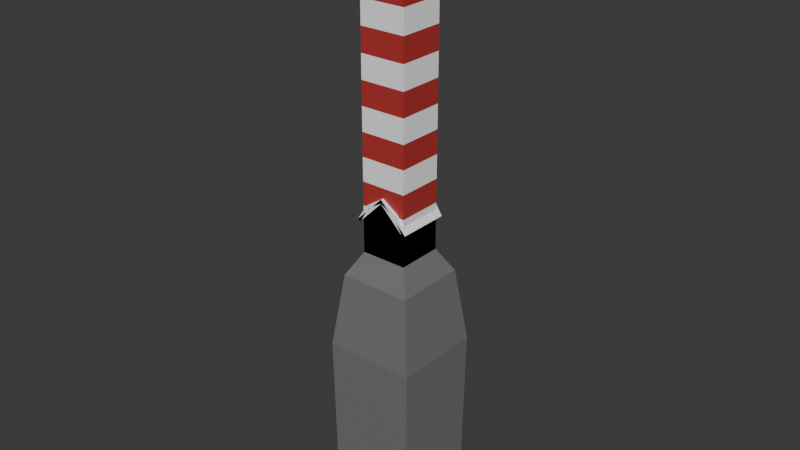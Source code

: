 # Source: house.blend  (saved by Blender 4.1.24; exported with 4.5.12 LTS)
import bpy
from mathutils import Matrix  # noqa: F401  (used for matrix-valued properties, if any)

bpy.ops.wm.read_factory_settings(use_empty=True)
scene = bpy.context.scene
scene.name = 'Scene'

# ---- collections
col_collection = bpy.data.collections.new('Collection'); scene.collection.children.link(col_collection)

# ---- materials (node trees are filled in below, after node groups)
mat_building = bpy.data.materials.new('building')
mat_building.alpha_threshold = 0.0
mat_building.use_transparent_shadow = False
mat_building.roughness = 0.5
mat_building.line_color = (0.0, 0.0, 0.0, 1.0)
mat_roof = bpy.data.materials.new('roof')
mat_roof.use_transparent_shadow = False
mat_rocks = bpy.data.materials.new('rocks')
mat_rocks.use_transparent_shadow = False
mat_lamp = bpy.data.materials.new('lamp')
mat_lamp.use_transparent_shadow = False
mat_filament = bpy.data.materials.new('filament')
mat_filament.use_transparent_shadow = False
mat_hole = bpy.data.materials.new('hole')
mat_hole.use_transparent_shadow = False

# ---- material node trees
mat_building.use_nodes = True; mat_building.node_tree.nodes.clear()
_N = mat_building.node_tree.nodes; _L = mat_building.node_tree.links
n0 = _N.new('ShaderNodeOutputMaterial'); n0.name = 'Material Output'; n0.location = (300, 300)
n1 = _N.new('ShaderNodeBsdfPrincipled'); n1.name = 'Principled BSDF'; n1.location = (10, 300)
n1.inputs[0].default_value = (0.4557, 0.0378, 0.03654, 1.0)
n1.inputs[3].default_value = 1.45
_L.new(n1.outputs[0], n0.inputs[0])
n0.is_active_output = True
mat_roof.use_nodes = True; mat_roof.node_tree.nodes.clear()
_N = mat_roof.node_tree.nodes; _L = mat_roof.node_tree.links
n0 = _N.new('ShaderNodeBsdfPrincipled'); n0.name = 'Principled BSDF'; n0.location = (10, 300)
n0.inputs[0].default_value = (1.0, 1.0, 1.0, 1.0)
n1 = _N.new('ShaderNodeOutputMaterial'); n1.name = 'Material Output'; n1.location = (300, 300)
_L.new(n0.outputs[0], n1.inputs[0])
n1.is_active_output = True
mat_rocks.use_nodes = True; mat_rocks.node_tree.nodes.clear()
_N = mat_rocks.node_tree.nodes; _L = mat_rocks.node_tree.links
n0 = _N.new('ShaderNodeBsdfPrincipled'); n0.name = 'Principled BSDF'; n0.location = (10, 300)
n0.inputs[0].default_value = (0.1801, 0.1801, 0.1801, 1.0)
n1 = _N.new('ShaderNodeOutputMaterial'); n1.name = 'Material Output'; n1.location = (300, 300)
_L.new(n0.outputs[0], n1.inputs[0])
n1.is_active_output = True
mat_lamp.use_nodes = True; mat_lamp.node_tree.nodes.clear()
_N = mat_lamp.node_tree.nodes; _L = mat_lamp.node_tree.links
n0 = _N.new('ShaderNodeBsdfPrincipled'); n0.name = 'Principled BSDF'; n0.location = (10, 300)
n0.inputs[0].default_value = (0.8002, 0.7153, 0.0, 1.0)
n1 = _N.new('ShaderNodeOutputMaterial'); n1.name = 'Material Output'; n1.location = (300, 300)
_L.new(n0.outputs[0], n1.inputs[0])
n1.is_active_output = True
mat_filament.use_nodes = True; mat_filament.node_tree.nodes.clear()
_N = mat_filament.node_tree.nodes; _L = mat_filament.node_tree.links
n0 = _N.new('ShaderNodeBsdfPrincipled'); n0.name = 'Principled BSDF'; n0.location = (10, 300)
n1 = _N.new('ShaderNodeOutputMaterial'); n1.name = 'Material Output'; n1.location = (300, 300)
_L.new(n0.outputs[0], n1.inputs[0])
n1.is_active_output = True
mat_hole.use_nodes = True; mat_hole.node_tree.nodes.clear()
_N = mat_hole.node_tree.nodes; _L = mat_hole.node_tree.links
n0 = _N.new('ShaderNodeBsdfPrincipled'); n0.name = 'Principled BSDF'; n0.location = (10, 300)
n0.inputs[0].default_value = (0.0, 0.0, 0.0, 1.0)
n1 = _N.new('ShaderNodeOutputMaterial'); n1.name = 'Material Output'; n1.location = (300, 300)
_L.new(n0.outputs[0], n1.inputs[0])
n1.is_active_output = True

# ---- world
world_world = bpy.data.worlds.new('World'); scene.world = world_world
world_world.use_nodes = True; world_world.node_tree.nodes.clear()
_N = world_world.node_tree.nodes; _L = world_world.node_tree.links
n0 = _N.new('ShaderNodeOutputWorld'); n0.name = 'World Output'; n0.location = (300, 300)
n1 = _N.new('ShaderNodeBackground'); n1.name = 'Background'; n1.location = (10, 300)
n1.inputs[0].default_value = (0.05088, 0.05088, 0.05088, 1.0)
_L.new(n1.outputs[0], n0.inputs[0])
n0.is_active_output = True
world_world.color = (0.05088, 0.05088, 0.05088)
world_world.use_sun_shadow = False
world_world.sun_shadow_jitter_overblur = 0.0

# ---- meshes
me_cube = bpy.data.meshes.new('Cube')
me_cube.from_pydata([(-4.0, -4.0, 9.537e-07), (-4.0, 4.0, 9.537e-07), (4.0, -4.0, 9.537e-07), (4.0, 4.0, 9.537e-07), (4.0, -4.0, 5.874), (4.0, 4.0, 5.874), (-4.0, -4.0, 5.874), (0.0, -4.0, 9.874), (-4.0, 4.0, 5.874), (0.0, 4.0, 9.874), (0.0, 4.0, 9.537e-07), (0.0, -4.0, 9.537e-07), (4.0, 0.0, 9.537e-07), (0.0, 4.0, 5.874), (4.0, 0.0, 5.874), (0.0, -1.192e-08, 10.6), (0.0, 4.0, 10.6), (0.0, 4.513, 9.874), (0.0, -4.0, 5.874), (4.0, 4.513, 5.874), (0.0, 4.513, 10.6), (0.0, -4.0, 10.6), (0.0, -4.513, 9.874), (4.0, -4.513, 5.874), (0.0, -4.513, 10.6), (-4.0, 0.0, 9.537e-07), (-4.0, 0.0, 5.874), (4.0, 4.0, -4.0), (4.0, 0.0, -4.0), (0.0, -1.192e-08, -4.0), (0.0, 4.0, -4.0), (0.0, -4.0, -4.0), (4.0, -4.0, -4.0), (-4.0, 4.513, 5.874), (4.362, 0.0, 5.511), (4.362, 4.0, 5.511), (4.362, 4.513, 5.511), (4.362, -4.513, 5.511), (4.362, -4.0, 5.511), (4.724, 4.513, 5.874), (4.724, -4.0, 5.874), (4.724, -4.513, 5.874), (4.724, 4.0, 5.874), (4.724, 0.0, 5.874), (-4.0, -4.513, 5.874), (-4.0, 4.0, -4.0), (-4.0, 0.0, -4.0), (-4.0, -4.0, -4.0), (-4.362, 0.0, 5.511), (-4.362, 4.0, 5.511), (-4.362, 4.513, 5.511), (-4.362, -4.513, 5.511), (-4.362, -4.0, 5.511), (-4.724, 4.513, 5.874), (-4.724, -4.0, 5.874), (-4.724, -4.513, 5.874), (-4.724, 4.0, 5.874), (-4.724, 0.0, 5.874)], [], [(12, 14, 4, 2), (2, 4, 18, 11), (0, 11, 18, 6), (8, 49, 50, 33), (3, 10, 13, 5), (2, 11, 31, 32), (1, 8, 13, 10), (18, 7, 6), (10, 3, 27, 30), (10, 30, 45, 1), (4, 23, 22, 7), (12, 3, 5, 14), (48, 52, 54, 57), (13, 9, 5), (18, 4, 7), (29, 31, 47, 46), (16, 20, 53, 56), (5, 9, 17, 19), (42, 16, 15, 43), (40, 43, 15, 21), (25, 0, 6, 26), (8, 33, 17, 9), (5, 19, 36, 35), (25, 26, 8, 1), (0, 47, 31, 11), (55, 51, 44), (56, 57, 15, 16), (39, 19, 17, 20), (16, 42, 39, 20), (41, 23, 37), (54, 21, 15, 57), (6, 7, 22, 44), (13, 8, 9), (41, 24, 22, 23), (21, 24, 41, 40), (55, 44, 22, 24), (53, 20, 17, 33), (21, 54, 55, 24), (25, 46, 47, 0), (29, 30, 27, 28), (29, 28, 32, 31), (29, 46, 45, 30), (1, 45, 46, 25), (3, 12, 28, 27), (48, 57, 56, 49), (12, 2, 32, 28), (34, 43, 40, 38), (34, 35, 42, 43), (36, 39, 42, 35), (37, 38, 40, 41), (23, 4, 38, 37), (14, 5, 35, 34), (4, 14, 34, 38), (19, 39, 36), (50, 49, 56, 53), (51, 55, 54, 52), (44, 51, 52, 6), (26, 48, 49, 8), (6, 52, 48, 26), (33, 50, 53)])
me_cube.polygons.foreach_set('material_index', [0, 0, 0, 1, 0, 0, 0, 0, 0, 0, 1, 0, 1, 0, 0, 0, 1, 1, 1, 1, 0, 1, 1, 0, 0, 1, 1, 1, 1, 1, 1, 1, 0, 1, 1, 1, 1, 1, 0, 0, 0, 0, 0, 0, 1, 0, 1, 1, 1, 1, 1, 1, 1, 1, 1, 1, 1, 1, 1, 1])
_uv = me_cube.uv_layers.new(name='UVMap')
_uv.uv.foreach_set('vector', [0.375, 0.625, 0.5, 0.625, 0.5, 0.75, 0.375, 0.75, 0.375, 0.75, 0.5, 0.75, 0.5, 0.875, 0.375, 0.875, 0.375, 0.75, 0.375, 0.875, 0.5, 0.875, 0.5, 0.75, 0.5, 0.75, 0.5, 0.75, 0.5, 0.75, 0.5, 0.75, 0.375, 0.75, 0.375, 0.875, 0.5, 0.875, 0.5, 0.75, 0.375, 0.75, 0.375, 0.875, 0.375, 0.875, 0.375, 0.75, 0.375, 0.75, 0.5, 0.75, 0.5, 0.875, 0.375, 0.875, 0.5, 0.875, 0.625, 0.875, 0.5, 0.75, 0.375, 0.875, 0.375, 0.75, 0.375, 0.75, 0.375, 0.875, 0.375, 0.875, 0.375, 0.875, 0.375, 0.75, 0.375, 0.75, 0.5, 0.75, 0.5, 0.75, 0.625, 0.875, 0.625, 0.875, 0.375, 0.625, 0.375, 0.75, 0.5, 0.75, 0.5, 0.625, 0.5, 0.625, 0.5, 0.75, 0.5089, 0.7589, 0.5178, 0.625, 0.5, 0.875, 0.625, 0.875, 0.5, 0.75, 0.5, 0.875, 0.5, 0.75, 0.625, 0.875, 0.25, 0.625, 0.25, 0.75, 0.375, 0.75, 0.375, 0.625, 0.625, 0.875, 0.625, 0.875, 0.5089, 0.7589, 0.5089, 0.7589, 0.5, 0.75, 0.625, 0.875, 0.625, 0.875, 0.5, 0.75, 0.5089, 0.7589, 0.625, 0.875, 0.75, 0.625, 0.5178, 0.625, 0.5089, 0.7589, 0.5178, 0.625, 0.75, 0.625, 0.625, 0.875, 0.375, 0.625, 0.375, 0.75, 0.5, 0.75, 0.5, 0.625, 0.5, 0.75, 0.5, 0.75, 0.625, 0.875, 0.625, 0.875, 0.5, 0.75, 0.5, 0.75, 0.5, 0.75, 0.5, 0.75, 0.375, 0.625, 0.5, 0.625, 0.5, 0.75, 0.375, 0.75, 0.375, 0.75, 0.375, 0.75, 0.375, 0.875, 0.375, 0.875, 0.5089, 0.7589, 0.5, 0.75, 0.5, 0.75, 0.5089, 0.7589, 0.5178, 0.625, 0.75, 0.625, 0.625, 0.875, 0.5089, 0.7589, 0.5, 0.75, 0.625, 0.875, 0.625, 0.875, 0.625, 0.875, 0.5089, 0.7589, 0.5089, 0.7589, 0.625, 0.875, 0.5089, 0.7589, 0.5, 0.75, 0.5, 0.75, 0.5089, 0.7589, 0.625, 0.875, 0.75, 0.625, 0.5178, 0.625, 0.5, 0.75, 0.625, 0.875, 0.625, 0.875, 0.5, 0.75, 0.5, 0.875, 0.5, 0.75, 0.625, 0.875, 0.5089, 0.7589, 0.625, 0.875, 0.625, 0.875, 0.5, 0.75, 0.625, 0.875, 0.625, 0.875, 0.5089, 0.7589, 0.5089, 0.7589, 0.5089, 0.7589, 0.5, 0.75, 0.625, 0.875, 0.625, 0.875, 0.5089, 0.7589, 0.625, 0.875, 0.625, 0.875, 0.5, 0.75, 0.625, 0.875, 0.5089, 0.7589, 0.5089, 0.7589, 0.625, 0.875, 0.375, 0.625, 0.375, 0.625, 0.375, 0.75, 0.375, 0.75, 0.25, 0.625, 0.25, 0.75, 0.375, 0.75, 0.375, 0.625, 0.25, 0.625, 0.375, 0.625, 0.375, 0.75, 0.25, 0.75, 0.25, 0.625, 0.375, 0.625, 0.375, 0.75, 0.25, 0.75, 0.375, 0.75, 0.375, 0.75, 0.375, 0.625, 0.375, 0.625, 0.375, 0.75, 0.375, 0.625, 0.375, 0.625, 0.375, 0.75, 0.5, 0.625, 0.5178, 0.625, 0.5089, 0.7589, 0.5, 0.75, 0.375, 0.625, 0.375, 0.75, 0.375, 0.75, 0.375, 0.625, 0.5, 0.625, 0.5178, 0.625, 0.5089, 0.7589, 0.5, 0.75, 0.5, 0.625, 0.5, 0.75, 0.5089, 0.7589, 0.5178, 0.625, 0.5, 0.75, 0.5089, 0.7589, 0.5089, 0.7589, 0.5, 0.75, 0.5, 0.75, 0.5, 0.75, 0.5089, 0.7589, 0.5089, 0.7589, 0.5, 0.75, 0.5, 0.75, 0.5, 0.75, 0.5, 0.75, 0.5, 0.625, 0.5, 0.75, 0.5, 0.75, 0.5, 0.625, 0.5, 0.75, 0.5, 0.625, 0.5, 0.625, 0.5, 0.75, 0.5, 0.75, 0.5089, 0.7589, 0.5, 0.75, 0.5, 0.75, 0.5, 0.75, 0.5089, 0.7589, 0.5089, 0.7589, 0.5, 0.75, 0.5089, 0.7589, 0.5089, 0.7589, 0.5, 0.75, 0.5, 0.75, 0.5, 0.75, 0.5, 0.75, 0.5, 0.75, 0.5, 0.625, 0.5, 0.625, 0.5, 0.75, 0.5, 0.75, 0.5, 0.75, 0.5, 0.75, 0.5, 0.625, 0.5, 0.625, 0.5, 0.75, 0.5, 0.75, 0.5089, 0.7589])
me_cube.materials.append(mat_building)
me_cube.materials.append(mat_roof)
me_cube.use_mirror_vertex_groups = False
me_cube.update()
me_cube_001 = bpy.data.meshes.new('Cube.001')
me_cube_001.from_pydata([(-4.0, -4.0, 9.537e-07), (-4.0, 4.0, 9.537e-07), (4.0, -4.0, 9.537e-07), (4.0, 4.0, 9.537e-07), (0.0, 4.0, 9.537e-07), (0.0, -4.0, 9.537e-07), (4.0, 0.0, 9.537e-07), (-4.0, 0.0, 9.537e-07), (6.258, 6.258, -4.0), (6.258, 0.0, -4.0), (7.522, 7.522, -47.88), (0.0, 6.258, -4.0), (-6.258, 0.0, -4.0), (0.0, -6.258, -4.0), (6.258, -6.258, -4.0), (-6.258, 6.258, -4.0), (-6.258, -6.258, -4.0), (7.898, 7.898, -16.87), (7.898, 0.0, -16.87), (0.0, 7.898, -16.87), (-7.898, 0.0, -16.87), (0.0, -7.898, -16.87), (7.898, -7.898, -16.87), (-7.898, 7.898, -16.87), (-7.898, -7.898, -16.87), (7.522, 0.0, -47.88), (0.0, -2.242e-08, -47.88), (0.0, 7.522, -47.88), (-7.522, 0.0, -47.88), (0.0, -7.522, -47.88), (7.522, -7.522, -47.88), (-7.522, 7.522, -47.88), (-7.522, -7.522, -47.88), (-4.0, 0.0, 45.0), (4.0, 0.0, 45.0), (0.0, -4.0, 45.0), (0.0, 4.0, 45.0), (-4.0, -4.0, 45.0), (4.0, -4.0, 45.0), (4.0, 4.0, 45.0), (-4.0, 4.0, 45.0), (4.0, 0.0, 4.091), (4.0, 0.0, 8.182), (4.0, 0.0, 12.27), (4.0, 0.0, 16.36), (4.0, 0.0, 20.45), (4.0, 0.0, 24.55), (4.0, 0.0, 28.64), (4.0, 0.0, 32.73), (4.0, 0.0, 36.82), (4.0, 0.0, 40.91), (0.0, -4.0, 40.91), (0.0, -4.0, 36.82), (0.0, -4.0, 32.73), (0.0, -4.0, 28.64), (0.0, -4.0, 24.55), (0.0, -4.0, 20.45), (0.0, -4.0, 16.36), (0.0, -4.0, 12.27), (0.0, -4.0, 8.182), (0.0, -4.0, 4.091), (0.0, 4.0, 40.91), (0.0, 4.0, 36.82), (0.0, 4.0, 32.73), (0.0, 4.0, 28.64), (0.0, 4.0, 24.55), (0.0, 4.0, 20.45), (0.0, 4.0, 16.36), (0.0, 4.0, 12.27), (0.0, 4.0, 8.182), (0.0, 4.0, 4.091), (-4.0, 4.0, 4.091), (-4.0, 4.0, 8.182), (-4.0, 4.0, 12.27), (-4.0, 4.0, 16.36), (-4.0, 4.0, 20.45), (-4.0, 4.0, 24.55), (-4.0, 4.0, 28.64), (-4.0, 4.0, 32.73), (-4.0, 4.0, 36.82), (-4.0, 4.0, 40.91), (-4.0, 0.0, 40.91), (-4.0, 0.0, 36.82), (-4.0, 0.0, 32.73), (-4.0, 0.0, 28.64), (-4.0, 0.0, 24.55), (-4.0, 0.0, 20.45), (-4.0, 0.0, 16.36), (-4.0, 0.0, 12.27), (-4.0, 0.0, 8.182), (-4.0, 0.0, 4.091), (-4.0, -4.0, 40.91), (-4.0, -4.0, 36.82), (-4.0, -4.0, 32.73), (-4.0, -4.0, 28.64), (-4.0, -4.0, 24.55), (-4.0, -4.0, 20.45), (-4.0, -4.0, 16.36), (-4.0, -4.0, 12.27), (-4.0, -4.0, 8.182), (-4.0, -4.0, 4.091), (4.0, -4.0, 4.091), (4.0, -4.0, 8.182), (4.0, -4.0, 12.27), (4.0, -4.0, 16.36), (4.0, -4.0, 20.45), (4.0, -4.0, 24.55), (4.0, -4.0, 28.64), (4.0, -4.0, 32.73), (4.0, -4.0, 36.82), (4.0, -4.0, 40.91), (4.0, 4.0, 40.91), (4.0, 4.0, 36.82), (4.0, 4.0, 32.73), (4.0, 4.0, 28.64), (4.0, 4.0, 24.55), (4.0, 4.0, 20.45), (4.0, 4.0, 16.36), (4.0, 4.0, 12.27), (4.0, 4.0, 8.182), (4.0, 4.0, 4.091), (-6.771, 0.0, 45.0), (6.771, 0.0, 45.0), (0.0, -6.771, 45.0), (0.0, 6.771, 45.0), (-4.908, -4.908, 45.0), (4.908, -4.908, 45.0), (4.908, 4.908, 45.0), (-4.908, 4.908, 45.0), (-6.771, 0.0, 46.0), (6.771, 0.0, 46.0), (0.0, -6.771, 46.0), (0.0, 6.771, 46.0), (-4.908, -4.908, 46.0), (4.908, -4.908, 46.0), (4.908, 4.908, 46.0), (-4.908, 4.908, 46.0), (-4.0, 0.0, 51.0), (4.0, 0.0, 51.0), (0.0, -4.0, 51.0), (0.0, 4.0, 51.0), (-4.0, -4.0, 51.0), (4.0, -4.0, 51.0), (4.0, 4.0, 51.0), (-4.0, 4.0, 51.0), (-7.286, 0.0, 51.0), (7.286, 0.0, 51.0), (0.0, -7.286, 51.0), (0.0, 7.286, 51.0), (-5.195, -5.195, 51.0), (5.195, -5.195, 51.0), (5.195, 5.195, 51.0), (-5.195, 5.195, 51.0), (-5.195, -5.195, 52.0), (6.894e-09, -7.286, 52.0), (-5.195, 5.195, 52.0), (6.894e-09, 7.286, 52.0), (5.195, -5.195, 52.0), (7.286, -9.192e-09, 52.0), (5.195, 5.195, 52.0), (-7.286, -9.192e-09, 52.0), (6.894e-09, -9.192e-09, 56.88), (-2.508, 0.0, 45.0), (2.508, 0.0, 45.0), (0.0, -2.508, 45.0), (0.0, 2.508, 45.0), (-1.809, -1.809, 45.0), (1.809, -1.809, 45.0), (1.809, 1.809, 45.0), (-1.809, 1.809, 45.0), (-2.508, 0.0, 53.0), (2.508, 0.0, 53.0), (0.0, -2.508, 53.0), (0.0, 2.508, 53.0), (-1.809, -1.809, 53.0), (1.809, -1.809, 53.0), (1.809, 1.809, 53.0), (-1.809, 1.809, 53.0)], [], [(2, 5, 13, 14), (4, 3, 8, 11), (0, 7, 12, 16), (1, 4, 11, 15), (16, 12, 20, 24), (8, 9, 18, 17), (13, 16, 24, 21), (11, 8, 17, 19), (7, 1, 15, 12), (3, 6, 9, 8), (5, 0, 16, 13), (6, 2, 14, 9), (17, 18, 25, 10), (21, 24, 32, 29), (19, 17, 10, 27), (20, 23, 31, 28), (9, 14, 22, 18), (14, 13, 21, 22), (15, 11, 19, 23), (12, 15, 23, 20), (26, 29, 32, 28), (26, 27, 10, 25), (26, 25, 30, 29), (26, 28, 31, 27), (24, 20, 28, 32), (18, 22, 30, 25), (22, 21, 29, 30), (23, 19, 27, 31), (51, 110, 38, 35), (61, 80, 40, 36), (50, 111, 39, 34), (111, 61, 36, 39), (80, 81, 33, 40), (91, 51, 35, 37), (81, 91, 37, 33), (110, 50, 34, 38), (2, 6, 41, 101), (101, 41, 42, 102), (102, 42, 43, 103), (103, 43, 44, 104), (104, 44, 45, 105), (105, 45, 46, 106), (106, 46, 47, 107), (107, 47, 48, 108), (108, 48, 49, 109), (109, 49, 50, 110), (7, 0, 100, 90), (90, 100, 99, 89), (89, 99, 98, 88), (88, 98, 97, 87), (87, 97, 96, 86), (86, 96, 95, 85), (85, 95, 94, 84), (84, 94, 93, 83), (83, 93, 92, 82), (82, 92, 91, 81), (0, 5, 60, 100), (100, 60, 59, 99), (99, 59, 58, 98), (98, 58, 57, 97), (97, 57, 56, 96), (96, 56, 55, 95), (95, 55, 54, 94), (94, 54, 53, 93), (93, 53, 52, 92), (92, 52, 51, 91), (1, 7, 90, 71), (71, 90, 89, 72), (72, 89, 88, 73), (73, 88, 87, 74), (74, 87, 86, 75), (75, 86, 85, 76), (76, 85, 84, 77), (77, 84, 83, 78), (78, 83, 82, 79), (79, 82, 81, 80), (3, 4, 70, 120), (120, 70, 69, 119), (119, 69, 68, 118), (118, 68, 67, 117), (117, 67, 66, 116), (116, 66, 65, 115), (115, 65, 64, 114), (114, 64, 63, 113), (113, 63, 62, 112), (112, 62, 61, 111), (6, 3, 120, 41), (41, 120, 119, 42), (42, 119, 118, 43), (43, 118, 117, 44), (44, 117, 116, 45), (45, 116, 115, 46), (46, 115, 114, 47), (47, 114, 113, 48), (48, 113, 112, 49), (49, 112, 111, 50), (4, 1, 71, 70), (70, 71, 72, 69), (69, 72, 73, 68), (68, 73, 74, 67), (67, 74, 75, 66), (66, 75, 76, 65), (65, 76, 77, 64), (64, 77, 78, 63), (63, 78, 79, 62), (62, 79, 80, 61), (5, 2, 101, 60), (60, 101, 102, 59), (59, 102, 103, 58), (58, 103, 104, 57), (57, 104, 105, 56), (56, 105, 106, 55), (55, 106, 107, 54), (54, 107, 108, 53), (53, 108, 109, 52), (52, 109, 110, 51), (37, 35, 123, 125), (40, 33, 121, 128), (39, 36, 124, 127), (35, 38, 126, 123), (36, 40, 128, 124), (34, 39, 127, 122), (33, 37, 125, 121), (38, 34, 122, 126), (121, 125, 133, 129), (124, 128, 136, 132), (122, 127, 135, 130), (125, 123, 131, 133), (127, 124, 132, 135), (123, 126, 134, 131), (126, 122, 130, 134), (128, 121, 129, 136), (35, 139, 141, 37), (33, 137, 144, 40), (36, 140, 143, 39), (38, 142, 139, 35), (40, 144, 140, 36), (39, 143, 138, 34), (37, 141, 137, 33), (34, 138, 142, 38), (135, 132, 136, 129, 133, 131, 134, 130), (137, 145, 152, 144), (141, 149, 145, 137), (144, 152, 148, 140), (143, 151, 146, 138), (139, 147, 149, 141), (140, 148, 151, 143), (142, 150, 147, 139), (138, 146, 150, 142), (150, 157, 154, 147), (148, 156, 159, 151), (147, 154, 153, 149), (151, 159, 158, 146), (152, 155, 156, 148), (149, 153, 160, 145), (145, 160, 155, 152), (146, 158, 157, 150), (158, 161, 157), (160, 161, 155), (153, 161, 160), (155, 161, 156), (159, 161, 158), (154, 161, 153), (156, 161, 159), (157, 161, 154), (140, 143, 138, 142, 139, 141, 137, 144), (39, 34, 163, 168), (37, 33, 162, 166), (34, 38, 167, 163), (35, 37, 166, 164), (33, 40, 169, 162), (36, 39, 168, 165), (38, 35, 164, 167), (40, 36, 165, 169), (167, 175, 172, 164), (163, 171, 175, 167), (162, 170, 177, 169), (166, 174, 170, 162), (169, 177, 173, 165), (168, 176, 171, 163), (164, 172, 174, 166), (165, 173, 176, 168)])
me_cube_001.polygons.foreach_set('material_index', [2, 2, 2, 2, 2, 2, 2, 2, 2, 2, 2, 2, 2, 2, 2, 2, 2, 2, 2, 2, 2, 2, 2, 2, 2, 2, 2, 2, 0, 0, 0, 0, 0, 0, 0, 0, 0, 1, 0, 1, 0, 1, 0, 1, 0, 1, 0, 1, 0, 1, 0, 1, 0, 1, 0, 1, 0, 1, 0, 1, 0, 1, 0, 1, 0, 1, 0, 1, 0, 1, 0, 1, 0, 1, 0, 1, 0, 1, 0, 1, 0, 1, 0, 1, 0, 1, 0, 1, 0, 1, 0, 1, 0, 1, 0, 1, 0, 1, 0, 1, 0, 1, 0, 1, 0, 1, 0, 1, 0, 1, 0, 1, 0, 1, 0, 1, 0, 0, 0, 0, 0, 0, 0, 0, 0, 0, 0, 0, 0, 0, 0, 0, 3, 3, 3, 3, 3, 3, 3, 3, 0, 1, 1, 1, 1, 1, 1, 1, 1, 1, 1, 1, 1, 1, 1, 1, 1, 1, 1, 1, 1, 1, 1, 1, 1, 1, 0, 0, 0, 0, 0, 0, 0, 0, 4, 4, 4, 4, 4, 4, 4, 4])
_uv = me_cube_001.uv_layers.new(name='UVMap')
_uv.uv.foreach_set('vector', [0.375, 0.75, 0.375, 0.875, 0.375, 0.875, 0.375, 0.75, 0.375, 0.875, 0.375, 0.75, 0.375, 0.75, 0.375, 0.875, 0.375, 0.75, 0.375, 0.625, 0.375, 0.625, 0.375, 0.75, 0.375, 0.75, 0.375, 0.875, 0.375, 0.875, 0.375, 0.75, 0.375, 0.75, 0.375, 0.625, 0.375, 0.625, 0.375, 0.75, 0.375, 0.75, 0.375, 0.625, 0.375, 0.625, 0.375, 0.75, 0.375, 0.875, 0.375, 0.75, 0.375, 0.75, 0.375, 0.875, 0.375, 0.875, 0.375, 0.75, 0.375, 0.75, 0.375, 0.875, 0.375, 0.625, 0.375, 0.75, 0.375, 0.75, 0.375, 0.625, 0.375, 0.75, 0.375, 0.625, 0.375, 0.625, 0.375, 0.75, 0.375, 0.875, 0.375, 0.75, 0.375, 0.75, 0.375, 0.875, 0.375, 0.625, 0.375, 0.75, 0.375, 0.75, 0.375, 0.625, 0.375, 0.75, 0.375, 0.625, 0.375, 0.625, 0.375, 0.75, 0.375, 0.875, 0.375, 0.75, 0.375, 0.75, 0.375, 0.875, 0.375, 0.875, 0.375, 0.75, 0.375, 0.75, 0.375, 0.875, 0.375, 0.625, 0.375, 0.75, 0.375, 0.75, 0.375, 0.625, 0.375, 0.625, 0.375, 0.75, 0.375, 0.75, 0.375, 0.625, 0.375, 0.75, 0.375, 0.875, 0.375, 0.875, 0.375, 0.75, 0.375, 0.75, 0.375, 0.875, 0.375, 0.875, 0.375, 0.75, 0.375, 0.625, 0.375, 0.75, 0.375, 0.75, 0.375, 0.625, 0.25, 0.625, 0.25, 0.75, 0.375, 0.75, 0.375, 0.625, 0.25, 0.625, 0.25, 0.75, 0.375, 0.75, 0.375, 0.625, 0.25, 0.625, 0.375, 0.625, 0.375, 0.75, 0.25, 0.75, 0.25, 0.625, 0.375, 0.625, 0.375, 0.75, 0.25, 0.75, 0.375, 0.75, 0.375, 0.625, 0.375, 0.625, 0.375, 0.75, 0.375, 0.625, 0.375, 0.75, 0.375, 0.75, 0.375, 0.625, 0.375, 0.75, 0.375, 0.875, 0.375, 0.875, 0.375, 0.75, 0.375, 0.75, 0.375, 0.875, 0.375, 0.875, 0.375, 0.75, 0.375, 0.875, 0.375, 0.75, 0.375, 0.75, 0.375, 0.875, 0.375, 0.875, 0.375, 0.75, 0.375, 0.75, 0.375, 0.875, 0.375, 0.625, 0.375, 0.75, 0.375, 0.75, 0.375, 0.625, 0.375, 0.75, 0.375, 0.875, 0.375, 0.875, 0.375, 0.75, 0.375, 0.75, 0.375, 0.625, 0.375, 0.625, 0.375, 0.75, 0.375, 0.75, 0.375, 0.875, 0.375, 0.875, 0.375, 0.75, 0.375, 0.625, 0.375, 0.75, 0.375, 0.75, 0.375, 0.625, 0.375, 0.75, 0.375, 0.625, 0.375, 0.625, 0.375, 0.75, 0.375, 0.75, 0.375, 0.625, 0.375, 0.625, 0.375, 0.75, 0.375, 0.75, 0.375, 0.625, 0.375, 0.625, 0.375, 0.75, 0.375, 0.75, 0.375, 0.625, 0.375, 0.625, 0.375, 0.75, 0.375, 0.75, 0.375, 0.625, 0.375, 0.625, 0.375, 0.75, 0.375, 0.75, 0.375, 0.625, 0.375, 0.625, 0.375, 0.75, 0.375, 0.75, 0.375, 0.625, 0.375, 0.625, 0.375, 0.75, 0.375, 0.75, 0.375, 0.625, 0.375, 0.625, 0.375, 0.75, 0.375, 0.75, 0.375, 0.625, 0.375, 0.625, 0.375, 0.75, 0.375, 0.75, 0.375, 0.625, 0.375, 0.625, 0.375, 0.75, 0.375, 0.75, 0.375, 0.625, 0.375, 0.625, 0.375, 0.75, 0.375, 0.625, 0.375, 0.75, 0.375, 0.75, 0.375, 0.625, 0.375, 0.625, 0.375, 0.75, 0.375, 0.75, 0.375, 0.625, 0.375, 0.625, 0.375, 0.75, 0.375, 0.75, 0.375, 0.625, 0.375, 0.625, 0.375, 0.75, 0.375, 0.75, 0.375, 0.625, 0.375, 0.625, 0.375, 0.75, 0.375, 0.75, 0.375, 0.625, 0.375, 0.625, 0.375, 0.75, 0.375, 0.75, 0.375, 0.625, 0.375, 0.625, 0.375, 0.75, 0.375, 0.75, 0.375, 0.625, 0.375, 0.625, 0.375, 0.75, 0.375, 0.75, 0.375, 0.625, 0.375, 0.625, 0.375, 0.75, 0.375, 0.75, 0.375, 0.625, 0.375, 0.625, 0.375, 0.75, 0.375, 0.75, 0.375, 0.625, 0.375, 0.75, 0.375, 0.875, 0.375, 0.875, 0.375, 0.75, 0.375, 0.75, 0.375, 0.875, 0.375, 0.875, 0.375, 0.75, 0.375, 0.75, 0.375, 0.875, 0.375, 0.875, 0.375, 0.75, 0.375, 0.75, 0.375, 0.875, 0.375, 0.875, 0.375, 0.75, 0.375, 0.75, 0.375, 0.875, 0.375, 0.875, 0.375, 0.75, 0.375, 0.75, 0.375, 0.875, 0.375, 0.875, 0.375, 0.75, 0.375, 0.75, 0.375, 0.875, 0.375, 0.875, 0.375, 0.75, 0.375, 0.75, 0.375, 0.875, 0.375, 0.875, 0.375, 0.75, 0.375, 0.75, 0.375, 0.875, 0.375, 0.875, 0.375, 0.75, 0.375, 0.75, 0.375, 0.875, 0.375, 0.875, 0.375, 0.75, 0.375, 0.75, 0.375, 0.625, 0.375, 0.625, 0.375, 0.75, 0.375, 0.75, 0.375, 0.625, 0.375, 0.625, 0.375, 0.75, 0.375, 0.75, 0.375, 0.625, 0.375, 0.625, 0.375, 0.75, 0.375, 0.75, 0.375, 0.625, 0.375, 0.625, 0.375, 0.75, 0.375, 0.75, 0.375, 0.625, 0.375, 0.625, 0.375, 0.75, 0.375, 0.75, 0.375, 0.625, 0.375, 0.625, 0.375, 0.75, 0.375, 0.75, 0.375, 0.625, 0.375, 0.625, 0.375, 0.75, 0.375, 0.75, 0.375, 0.625, 0.375, 0.625, 0.375, 0.75, 0.375, 0.75, 0.375, 0.625, 0.375, 0.625, 0.375, 0.75, 0.375, 0.75, 0.375, 0.625, 0.375, 0.625, 0.375, 0.75, 0.375, 0.75, 0.375, 0.875, 0.375, 0.875, 0.375, 0.75, 0.375, 0.75, 0.375, 0.875, 0.375, 0.875, 0.375, 0.75, 0.375, 0.75, 0.375, 0.875, 0.375, 0.875, 0.375, 0.75, 0.375, 0.75, 0.375, 0.875, 0.375, 0.875, 0.375, 0.75, 0.375, 0.75, 0.375, 0.875, 0.375, 0.875, 0.375, 0.75, 0.375, 0.75, 0.375, 0.875, 0.375, 0.875, 0.375, 0.75, 0.375, 0.75, 0.375, 0.875, 0.375, 0.875, 0.375, 0.75, 0.375, 0.75, 0.375, 0.875, 0.375, 0.875, 0.375, 0.75, 0.375, 0.75, 0.375, 0.875, 0.375, 0.875, 0.375, 0.75, 0.375, 0.75, 0.375, 0.875, 0.375, 0.875, 0.375, 0.75, 0.375, 0.625, 0.375, 0.75, 0.375, 0.75, 0.375, 0.625, 0.375, 0.625, 0.375, 0.75, 0.375, 0.75, 0.375, 0.625, 0.375, 0.625, 0.375, 0.75, 0.375, 0.75, 0.375, 0.625, 0.375, 0.625, 0.375, 0.75, 0.375, 0.75, 0.375, 0.625, 0.375, 0.625, 0.375, 0.75, 0.375, 0.75, 0.375, 0.625, 0.375, 0.625, 0.375, 0.75, 0.375, 0.75, 0.375, 0.625, 0.375, 0.625, 0.375, 0.75, 0.375, 0.75, 0.375, 0.625, 0.375, 0.625, 0.375, 0.75, 0.375, 0.75, 0.375, 0.625, 0.375, 0.625, 0.375, 0.75, 0.375, 0.75, 0.375, 0.625, 0.375, 0.625, 0.375, 0.75, 0.375, 0.75, 0.375, 0.625, 0.375, 0.875, 0.375, 0.75, 0.375, 0.75, 0.375, 0.875, 0.375, 0.875, 0.375, 0.75, 0.375, 0.75, 0.375, 0.875, 0.375, 0.875, 0.375, 0.75, 0.375, 0.75, 0.375, 0.875, 0.375, 0.875, 0.375, 0.75, 0.375, 0.75, 0.375, 0.875, 0.375, 0.875, 0.375, 0.75, 0.375, 0.75, 0.375, 0.875, 0.375, 0.875, 0.375, 0.75, 0.375, 0.75, 0.375, 0.875, 0.375, 0.875, 0.375, 0.75, 0.375, 0.75, 0.375, 0.875, 0.375, 0.875, 0.375, 0.75, 0.375, 0.75, 0.375, 0.875, 0.375, 0.875, 0.375, 0.75, 0.375, 0.75, 0.375, 0.875, 0.375, 0.875, 0.375, 0.75, 0.375, 0.75, 0.375, 0.875, 0.375, 0.875, 0.375, 0.75, 0.375, 0.75, 0.375, 0.875, 0.375, 0.875, 0.375, 0.75, 0.375, 0.75, 0.375, 0.875, 0.375, 0.875, 0.375, 0.75, 0.375, 0.75, 0.375, 0.875, 0.375, 0.875, 0.375, 0.75, 0.375, 0.75, 0.375, 0.875, 0.375, 0.875, 0.375, 0.75, 0.375, 0.75, 0.375, 0.875, 0.375, 0.875, 0.375, 0.75, 0.375, 0.75, 0.375, 0.875, 0.375, 0.875, 0.375, 0.75, 0.375, 0.75, 0.375, 0.875, 0.375, 0.875, 0.375, 0.75, 0.375, 0.75, 0.375, 0.875, 0.375, 0.875, 0.375, 0.75, 0.375, 0.75, 0.375, 0.875, 0.375, 0.875, 0.375, 0.75, 0.375, 0.75, 0.375, 0.875, 0.375, 0.75, 0.375, 0.875, 0.375, 0.875, 0.375, 0.75, 0.375, 0.75, 0.375, 0.625, 0.375, 0.625, 0.375, 0.75, 0.375, 0.75, 0.375, 0.875, 0.375, 0.875, 0.375, 0.75, 0.375, 0.875, 0.375, 0.75, 0.375, 0.75, 0.375, 0.875, 0.375, 0.875, 0.375, 0.75, 0.375, 0.75, 0.375, 0.875, 0.375, 0.625, 0.375, 0.75, 0.375, 0.75, 0.375, 0.625, 0.375, 0.625, 0.375, 0.75, 0.375, 0.75, 0.375, 0.625, 0.375, 0.75, 0.375, 0.625, 0.375, 0.625, 0.375, 0.75, 0.375, 0.625, 0.375, 0.75, 0.375, 0.75, 0.375, 0.625, 0.375, 0.875, 0.375, 0.75, 0.375, 0.75, 0.375, 0.875, 0.375, 0.625, 0.375, 0.75, 0.375, 0.75, 0.375, 0.625, 0.375, 0.75, 0.375, 0.875, 0.375, 0.875, 0.375, 0.75, 0.375, 0.75, 0.375, 0.875, 0.375, 0.875, 0.375, 0.75, 0.375, 0.875, 0.375, 0.75, 0.375, 0.75, 0.375, 0.875, 0.375, 0.75, 0.375, 0.625, 0.375, 0.625, 0.375, 0.75, 0.375, 0.75, 0.375, 0.625, 0.375, 0.625, 0.375, 0.75, 0.375, 0.875, 0.375, 0.875, 0.375, 0.75, 0.375, 0.75, 0.375, 0.625, 0.375, 0.625, 0.375, 0.75, 0.375, 0.75, 0.375, 0.875, 0.375, 0.875, 0.375, 0.75, 0.375, 0.75, 0.375, 0.75, 0.375, 0.75, 0.375, 0.875, 0.375, 0.875, 0.375, 0.75, 0.375, 0.75, 0.375, 0.875, 0.375, 0.875, 0.375, 0.75, 0.375, 0.75, 0.375, 0.625, 0.375, 0.625, 0.375, 0.75, 0.375, 0.75, 0.375, 0.625, 0.375, 0.625, 0.375, 0.625, 0.375, 0.625, 0.375, 0.75, 0.375, 0.75, 0.375, 0.75, 0.375, 0.875, 0.375, 0.75, 0.375, 0.625, 0.375, 0.75, 0.375, 0.875, 0.375, 0.75, 0.375, 0.625, 0.375, 0.625, 0.375, 0.625, 0.375, 0.75, 0.375, 0.75, 0.375, 0.75, 0.375, 0.75, 0.375, 0.625, 0.375, 0.625, 0.375, 0.75, 0.375, 0.75, 0.375, 0.875, 0.375, 0.875, 0.375, 0.75, 0.375, 0.75, 0.375, 0.625, 0.375, 0.625, 0.375, 0.875, 0.375, 0.875, 0.375, 0.75, 0.375, 0.75, 0.375, 0.875, 0.375, 0.875, 0.375, 0.75, 0.375, 0.75, 0.375, 0.75, 0.375, 0.75, 0.375, 0.875, 0.375, 0.875, 0.375, 0.625, 0.375, 0.625, 0.375, 0.75, 0.375, 0.75, 0.375, 0.75, 0.375, 0.75, 0.375, 0.875, 0.375, 0.875, 0.375, 0.875, 0.375, 0.875, 0.375, 0.75, 0.375, 0.75, 0.375, 0.875, 0.375, 0.875, 0.375, 0.75, 0.375, 0.75, 0.375, 0.75, 0.375, 0.75, 0.375, 0.625, 0.375, 0.625, 0.375, 0.75, 0.375, 0.75, 0.375, 0.875, 0.375, 0.875, 0.375, 0.75, 0.375, 0.75, 0.375, 0.625, 0.375, 0.625, 0.375, 0.625, 0.375, 0.625, 0.375, 0.75, 0.375, 0.75, 0.375, 0.625, 0.375, 0.625, 0.375, 0.75, 0.375, 0.75, 0.375, 0.625, 0.375, 0.625, 0.375, 0.75, 0.375, 0.625, 0.375, 0.625, 0.375, 0.75, 0.375, 0.75, 0.375, 0.75, 0.375, 0.625, 0.375, 0.75, 0.375, 0.75, 0.375, 0.875, 0.375, 0.75, 0.375, 0.75, 0.375, 0.625, 0.375, 0.875, 0.375, 0.875, 0.375, 0.75, 0.375, 0.875, 0.375, 0.875, 0.375, 0.75, 0.375, 0.75, 0.375, 0.75, 0.375, 0.875, 0.0, 0.0, 0.0, 0.0, 0.0, 0.0, 0.0, 0.0, 0.0, 0.0, 0.0, 0.0, 0.0, 0.0, 0.0, 0.0, 0.375, 0.75, 0.375, 0.625, 0.375, 0.625, 0.375, 0.75, 0.375, 0.75, 0.375, 0.625, 0.375, 0.625, 0.375, 0.75, 0.375, 0.625, 0.375, 0.75, 0.375, 0.75, 0.375, 0.625, 0.375, 0.875, 0.375, 0.75, 0.375, 0.75, 0.375, 0.875, 0.375, 0.625, 0.375, 0.75, 0.375, 0.75, 0.375, 0.625, 0.375, 0.875, 0.375, 0.75, 0.375, 0.75, 0.375, 0.875, 0.375, 0.75, 0.375, 0.875, 0.375, 0.875, 0.375, 0.75, 0.375, 0.75, 0.375, 0.875, 0.375, 0.875, 0.375, 0.75, 0.375, 0.75, 0.375, 0.75, 0.375, 0.875, 0.375, 0.875, 0.375, 0.625, 0.375, 0.625, 0.375, 0.75, 0.375, 0.75, 0.375, 0.625, 0.375, 0.625, 0.375, 0.75, 0.375, 0.75, 0.375, 0.75, 0.375, 0.75, 0.375, 0.625, 0.375, 0.625, 0.375, 0.75, 0.375, 0.75, 0.375, 0.875, 0.375, 0.875, 0.375, 0.75, 0.375, 0.75, 0.375, 0.625, 0.375, 0.625, 0.375, 0.875, 0.375, 0.875, 0.375, 0.75, 0.375, 0.75, 0.375, 0.875, 0.375, 0.875, 0.375, 0.75, 0.375, 0.75])
me_cube_001.materials.append(mat_building)
me_cube_001.materials.append(mat_roof)
me_cube_001.materials.append(mat_rocks)
me_cube_001.materials.append(mat_lamp)
me_cube_001.materials.append(mat_filament)
me_cube_001.use_mirror_vertex_groups = False
me_cube_001.update()
me_cube_002 = bpy.data.meshes.new('Cube.002')
me_cube_002.from_pydata([(-0.5, -0.5, -4.1), (-0.5, -0.5, -0.1), (-0.5, 0.5, -4.1), (-0.5, 0.5, -0.1), (0.5, -0.5, -4.1), (0.5, -0.5, -0.1), (0.5, 0.5, -4.1), (0.5, 0.5, -0.1), (-0.5, -0.5, -0.1), (-0.5, 0.5, -0.1), (0.5, 0.5, -0.1), (0.5, -0.5, -0.1), (-0.3269, -0.3269, 0.0891), (-0.3269, 0.3269, 0.0891), (0.3269, 0.3269, 0.0891), (0.3269, -0.3269, 0.0891), (-0.6688, -0.6688, -0.1), (-0.6688, 0.6688, -0.1), (0.6688, 0.6688, -0.1), (0.6688, -0.6688, -0.1), (-0.6688, -0.6688, 0.0891), (-0.6688, 0.6688, 0.0891), (0.6688, 0.6688, 0.0891), (0.6688, -0.6688, 0.0891)], [], [(0, 1, 3, 2), (2, 3, 7, 6), (6, 7, 5, 4), (4, 5, 1, 0), (2, 6, 4, 0), (7, 3, 9, 10), (1, 5, 11, 8), (3, 1, 8, 9), (5, 7, 10, 11), (14, 15, 23, 22), (14, 13, 12, 15), (10, 9, 17, 18), (8, 11, 19, 16), (13, 14, 22, 21), (19, 18, 22, 23), (17, 16, 20, 21), (16, 19, 23, 20), (18, 17, 21, 22), (12, 13, 21, 20), (11, 10, 18, 19), (9, 8, 16, 17), (15, 12, 20, 23)])
me_cube_002.polygons.foreach_set('material_index', [0, 0, 0, 0, 0, 0, 0, 0, 0, 0, 1, 0, 0, 0, 0, 0, 0, 0, 0, 0, 0, 0])
_uv = me_cube_002.uv_layers.new(name='UVMap')
_uv.uv.foreach_set('vector', [0.375, 0.0, 0.625, 0.0, 0.625, 0.25, 0.375, 0.25, 0.375, 0.25, 0.625, 0.25, 0.625, 0.5, 0.375, 0.5, 0.375, 0.5, 0.625, 0.5, 0.625, 0.75, 0.375, 0.75, 0.375, 0.75, 0.625, 0.75, 0.625, 1.0, 0.375, 1.0, 0.125, 0.5, 0.375, 0.5, 0.375, 0.75, 0.125, 0.75, 0.625, 0.5, 0.625, 0.25, 0.625, 0.25, 0.625, 0.5, 0.625, 1.0, 0.625, 0.75, 0.625, 0.75, 0.625, 1.0, 0.625, 0.25, 0.625, 0.0, 0.625, 0.0, 0.625, 0.25, 0.625, 0.75, 0.625, 0.5, 0.625, 0.5, 0.625, 0.75, 0.625, 0.5, 0.625, 0.75, 0.625, 0.75, 0.625, 0.5, 0.625, 0.5, 0.875, 0.5, 0.875, 0.75, 0.625, 0.75, 0.625, 0.5, 0.625, 0.25, 0.625, 0.25, 0.625, 0.5, 0.625, 1.0, 0.625, 0.75, 0.625, 0.75, 0.625, 1.0, 0.875, 0.5, 0.625, 0.5, 0.625, 0.5, 0.875, 0.5, 0.625, 0.75, 0.625, 0.5, 0.625, 0.5, 0.625, 0.75, 0.625, 0.25, 0.625, 0.0, 0.625, 0.0, 0.625, 0.25, 0.625, 1.0, 0.625, 0.75, 0.625, 0.75, 0.625, 1.0, 0.625, 0.5, 0.625, 0.25, 0.625, 0.25, 0.625, 0.5, 0.875, 0.75, 0.875, 0.5, 0.875, 0.5, 0.875, 0.75, 0.625, 0.75, 0.625, 0.5, 0.625, 0.5, 0.625, 0.75, 0.625, 0.25, 0.625, 0.0, 0.625, 0.0, 0.625, 0.25, 0.625, 0.75, 0.875, 0.75, 0.875, 0.75, 0.625, 0.75])
me_cube_002.materials.append(mat_rocks)
me_cube_002.materials.append(mat_hole)
me_cube_002.update()
me_cube_003 = bpy.data.meshes.new('Cube.003')
me_cube_003.from_pydata([(-4.0, -4.0, 9.537e-07), (-4.0, 4.0, 9.537e-07), (4.0, -4.0, 9.537e-07), (4.0, 4.0, 9.537e-07), (4.0, -4.0, 5.874), (4.0, 4.0, 5.874), (-4.0, -4.0, 5.874), (0.0, -4.0, 9.874), (-4.0, 4.0, 5.874), (0.0, 4.0, 9.874), (0.0, 4.0, 9.537e-07), (0.0, -4.0, 9.537e-07), (4.0, 0.0, 9.537e-07), (0.0, 4.0, 5.874), (4.0, 0.0, 5.874), (0.0, -1.192e-08, 10.6), (0.0, 4.0, 10.6), (0.0, 4.513, 9.874), (0.0, -4.0, 5.874), (4.0, 4.513, 5.874), (0.0, 4.513, 10.6), (0.0, -4.0, 10.6), (0.0, -4.513, 9.874), (4.0, -4.513, 5.874), (0.0, -4.513, 10.6), (-4.0, 0.0, 9.537e-07), (-4.0, 0.0, 5.874), (4.0, 4.0, -4.0), (4.0, 0.0, -4.0), (0.0, -1.192e-08, -4.0), (0.0, 4.0, -4.0), (0.0, -4.0, -4.0), (4.0, -4.0, -4.0), (-4.0, 4.513, 5.874), (4.362, 0.0, 5.511), (4.362, 4.0, 5.511), (4.362, 4.513, 5.511), (4.362, -4.513, 5.511), (4.362, -4.0, 5.511), (4.724, 4.513, 5.874), (4.724, -4.0, 5.874), (4.724, -4.513, 5.874), (4.724, 4.0, 5.874), (4.724, 0.0, 5.874), (-4.0, -4.513, 5.874), (-4.0, 4.0, -4.0), (-4.0, 0.0, -4.0), (-4.0, -4.0, -4.0), (-4.362, 0.0, 5.511), (-4.362, 4.0, 5.511), (-4.362, 4.513, 5.511), (-4.362, -4.513, 5.511), (-4.362, -4.0, 5.511), (-4.724, 4.513, 5.874), (-4.724, -4.0, 5.874), (-4.724, -4.513, 5.874), (-4.724, 4.0, 5.874), (-4.724, 0.0, 5.874), (2.512, -4.0, 8.327), (2.512, 4.0, 8.327), (2.512, 4.513, 8.327), (2.512, -4.513, 8.327), (2.874, -4.0, 8.689), (2.874, 0.0, 8.689), (2.874, 4.0, 8.689), (2.874, 4.513, 8.689), (2.874, -4.513, 8.689), (-2.512, 4.0, 8.327), (-2.512, -4.0, 8.327), (-2.512, 4.513, 8.327), (-2.512, -4.513, 8.327), (-2.874, -4.0, 8.689), (-2.874, 0.0, 8.689), (-2.874, 4.0, 8.689), (-2.874, 4.513, 8.689), (-2.874, -4.513, 8.689)], [], [(12, 14, 4, 2), (2, 4, 18, 11), (0, 11, 18, 6), (8, 49, 50, 33), (3, 10, 13, 5), (2, 11, 31, 32), (1, 8, 13, 10), (18, 7, 68, 6), (10, 3, 27, 30), (10, 30, 45, 1), (58, 61, 22, 7), (12, 3, 5, 14), (48, 52, 54, 57), (13, 9, 59, 5), (18, 4, 58, 7), (29, 31, 47, 46), (73, 74, 53, 56), (59, 9, 17, 60), (64, 16, 15, 63), (62, 63, 15, 21), (25, 0, 6, 26), (67, 69, 17, 9), (5, 19, 36, 35), (25, 26, 8, 1), (0, 47, 31, 11), (55, 51, 44), (73, 72, 15, 16), (65, 60, 17, 20), (64, 42, 39, 65), (41, 23, 37), (71, 21, 15, 72), (68, 7, 22, 70), (13, 8, 67, 9), (66, 24, 22, 61), (62, 66, 41, 40), (75, 70, 22, 24), (74, 20, 17, 69), (71, 54, 55, 75), (25, 46, 47, 0), (29, 30, 27, 28), (29, 28, 32, 31), (29, 46, 45, 30), (1, 45, 46, 25), (3, 12, 28, 27), (48, 57, 56, 49), (12, 2, 32, 28), (34, 43, 40, 38), (34, 35, 42, 43), (36, 39, 42, 35), (37, 38, 40, 41), (23, 4, 38, 37), (14, 5, 35, 34), (4, 14, 34, 38), (19, 39, 36), (50, 49, 56, 53), (51, 55, 54, 52), (44, 51, 52, 6), (26, 48, 49, 8), (6, 52, 48, 26), (33, 50, 53), (21, 24, 66, 62), (41, 66, 61, 23), (16, 64, 65, 20), (39, 19, 60, 65), (40, 43, 63, 62), (42, 64, 63, 43), (5, 59, 60, 19), (4, 23, 61, 58), (21, 71, 75, 24), (53, 74, 69, 33), (55, 44, 70, 75), (6, 68, 70, 44), (54, 71, 72, 57), (56, 57, 72, 73), (8, 33, 69, 67), (16, 20, 74, 73)])
me_cube_003.polygons.foreach_set('material_index', [0, 0, 0, 1, 0, 0, 0, 0, 0, 0, 1, 0, 1, 0, 0, 0, 1, 1, 1, 1, 0, 1, 1, 0, 0, 1, 1, 1, 1, 1, 1, 1, 0, 1, 1, 1, 1, 1, 0, 0, 0, 0, 0, 0, 1, 0, 1, 1, 1, 1, 1, 1, 1, 1, 1, 1, 1, 1, 1, 1, 1, 1, 1, 1, 1, 1, 1, 1, 1, 1, 1, 1, 1, 1, 1, 1])
_uv = me_cube_003.uv_layers.new(name='UVMap')
_uv.uv.foreach_set('vector', [0.375, 0.625, 0.5, 0.625, 0.5, 0.75, 0.375, 0.75, 0.375, 0.75, 0.5, 0.75, 0.5, 0.875, 0.375, 0.875, 0.375, 0.75, 0.375, 0.875, 0.5, 0.875, 0.5, 0.75, 0.5, 0.75, 0.5, 0.75, 0.5, 0.75, 0.5, 0.75, 0.375, 0.75, 0.375, 0.875, 0.5, 0.875, 0.5, 0.75, 0.375, 0.75, 0.375, 0.875, 0.375, 0.875, 0.375, 0.75, 0.375, 0.75, 0.5, 0.75, 0.5, 0.875, 0.375, 0.875, 0.5, 0.875, 0.625, 0.875, 0.5625, 0.8125, 0.5, 0.75, 0.375, 0.875, 0.375, 0.75, 0.375, 0.75, 0.375, 0.875, 0.375, 0.875, 0.375, 0.875, 0.375, 0.75, 0.375, 0.75, 0.5625, 0.8125, 0.5625, 0.8125, 0.625, 0.875, 0.625, 0.875, 0.375, 0.625, 0.375, 0.75, 0.5, 0.75, 0.5, 0.625, 0.5, 0.625, 0.5, 0.75, 0.5089, 0.7589, 0.5178, 0.625, 0.5, 0.875, 0.625, 0.875, 0.5625, 0.8125, 0.5, 0.75, 0.5, 0.875, 0.5, 0.75, 0.5625, 0.8125, 0.625, 0.875, 0.25, 0.625, 0.25, 0.75, 0.375, 0.75, 0.375, 0.625, 0.567, 0.817, 0.567, 0.817, 0.5089, 0.7589, 0.5089, 0.7589, 0.5625, 0.8125, 0.625, 0.875, 0.625, 0.875, 0.5625, 0.8125, 0.567, 0.817, 0.625, 0.875, 0.75, 0.625, 0.6339, 0.625, 0.567, 0.817, 0.6339, 0.625, 0.75, 0.625, 0.625, 0.875, 0.375, 0.625, 0.375, 0.75, 0.5, 0.75, 0.5, 0.625, 0.5625, 0.8125, 0.5625, 0.8125, 0.625, 0.875, 0.625, 0.875, 0.5, 0.75, 0.5, 0.75, 0.5, 0.75, 0.5, 0.75, 0.375, 0.625, 0.5, 0.625, 0.5, 0.75, 0.375, 0.75, 0.375, 0.75, 0.375, 0.75, 0.375, 0.875, 0.375, 0.875, 0.5089, 0.7589, 0.5, 0.75, 0.5, 0.75, 0.567, 0.817, 0.6339, 0.625, 0.75, 0.625, 0.625, 0.875, 0.567, 0.817, 0.5625, 0.8125, 0.625, 0.875, 0.625, 0.875, 0.567, 0.817, 0.5089, 0.7589, 0.5089, 0.7589, 0.567, 0.817, 0.5089, 0.7589, 0.5, 0.75, 0.5, 0.75, 0.567, 0.817, 0.625, 0.875, 0.75, 0.625, 0.6339, 0.625, 0.5625, 0.8125, 0.625, 0.875, 0.625, 0.875, 0.5625, 0.8125, 0.5, 0.875, 0.5, 0.75, 0.5625, 0.8125, 0.625, 0.875, 0.567, 0.817, 0.625, 0.875, 0.625, 0.875, 0.5625, 0.8125, 0.567, 0.817, 0.567, 0.817, 0.5089, 0.7589, 0.5089, 0.7589, 0.567, 0.817, 0.5625, 0.8125, 0.625, 0.875, 0.625, 0.875, 0.567, 0.817, 0.625, 0.875, 0.625, 0.875, 0.5625, 0.8125, 0.567, 0.817, 0.5089, 0.7589, 0.5089, 0.7589, 0.567, 0.817, 0.375, 0.625, 0.375, 0.625, 0.375, 0.75, 0.375, 0.75, 0.25, 0.625, 0.25, 0.75, 0.375, 0.75, 0.375, 0.625, 0.25, 0.625, 0.375, 0.625, 0.375, 0.75, 0.25, 0.75, 0.25, 0.625, 0.375, 0.625, 0.375, 0.75, 0.25, 0.75, 0.375, 0.75, 0.375, 0.75, 0.375, 0.625, 0.375, 0.625, 0.375, 0.75, 0.375, 0.625, 0.375, 0.625, 0.375, 0.75, 0.5, 0.625, 0.5178, 0.625, 0.5089, 0.7589, 0.5, 0.75, 0.375, 0.625, 0.375, 0.75, 0.375, 0.75, 0.375, 0.625, 0.5, 0.625, 0.5178, 0.625, 0.5089, 0.7589, 0.5, 0.75, 0.5, 0.625, 0.5, 0.75, 0.5089, 0.7589, 0.5178, 0.625, 0.5, 0.75, 0.5089, 0.7589, 0.5089, 0.7589, 0.5, 0.75, 0.5, 0.75, 0.5, 0.75, 0.5089, 0.7589, 0.5089, 0.7589, 0.5, 0.75, 0.5, 0.75, 0.5, 0.75, 0.5, 0.75, 0.5, 0.625, 0.5, 0.75, 0.5, 0.75, 0.5, 0.625, 0.5, 0.75, 0.5, 0.625, 0.5, 0.625, 0.5, 0.75, 0.5, 0.75, 0.5089, 0.7589, 0.5, 0.75, 0.5, 0.75, 0.5, 0.75, 0.5089, 0.7589, 0.5089, 0.7589, 0.5, 0.75, 0.5089, 0.7589, 0.5089, 0.7589, 0.5, 0.75, 0.5, 0.75, 0.5, 0.75, 0.5, 0.75, 0.5, 0.75, 0.5, 0.625, 0.5, 0.625, 0.5, 0.75, 0.5, 0.75, 0.5, 0.75, 0.5, 0.75, 0.5, 0.625, 0.5, 0.625, 0.5, 0.75, 0.5, 0.75, 0.5089, 0.7589, 0.625, 0.875, 0.625, 0.875, 0.567, 0.817, 0.567, 0.817, 0.5089, 0.7589, 0.567, 0.817, 0.5625, 0.8125, 0.5, 0.75, 0.625, 0.875, 0.567, 0.817, 0.567, 0.817, 0.625, 0.875, 0.5089, 0.7589, 0.5, 0.75, 0.5625, 0.8125, 0.567, 0.817, 0.5089, 0.7589, 0.5178, 0.625, 0.6339, 0.625, 0.567, 0.817, 0.5089, 0.7589, 0.567, 0.817, 0.6339, 0.625, 0.5178, 0.625, 0.5, 0.75, 0.5625, 0.8125, 0.5625, 0.8125, 0.5, 0.75, 0.5, 0.75, 0.5, 0.75, 0.5625, 0.8125, 0.5625, 0.8125, 0.625, 0.875, 0.567, 0.817, 0.567, 0.817, 0.625, 0.875, 0.5089, 0.7589, 0.567, 0.817, 0.5625, 0.8125, 0.5, 0.75, 0.5089, 0.7589, 0.5, 0.75, 0.5625, 0.8125, 0.567, 0.817, 0.5, 0.75, 0.5625, 0.8125, 0.5625, 0.8125, 0.5, 0.75, 0.5089, 0.7589, 0.567, 0.817, 0.6339, 0.625, 0.5178, 0.625, 0.5089, 0.7589, 0.5178, 0.625, 0.6339, 0.625, 0.567, 0.817, 0.5, 0.75, 0.5, 0.75, 0.5625, 0.8125, 0.5625, 0.8125, 0.625, 0.875, 0.625, 0.875, 0.567, 0.817, 0.567, 0.817])
me_cube_003.materials.append(mat_building)
me_cube_003.materials.append(mat_roof)
me_cube_003.use_mirror_x = True
me_cube_003.use_mirror_y = True
me_cube_003.use_mirror_vertex_groups = False
me_cube_003.update()

# ---- objects
ob_house = bpy.data.objects.new('House', me_cube)
ob_lighthouse = bpy.data.objects.new('Lighthouse', me_cube_001)
ob_chimney = bpy.data.objects.new('Chimney', me_cube_002)
ob_barn = bpy.data.objects.new('Barn', me_cube_003)

# ---- transforms, parenting, visibility, modifiers, constraints
ob_house.location = (0.0, 0.0, 0.0)
ob_house.lock_rotations_4d = False
ob_house.empty_display_type = 'ARROWS'
ob_house.lineart.crease_threshold = 0.0
ob_lighthouse.location = (0.0, 0.0, 0.0)
ob_lighthouse.lock_rotations_4d = False
ob_lighthouse.empty_display_type = 'ARROWS'
ob_lighthouse.lineart.crease_threshold = 0.0
ob_chimney.location = (0.0, 0.0, 0.0)
ob_barn.location = (0.0, 0.0, 0.0)
ob_barn.lock_rotations_4d = False
ob_barn.empty_display_type = 'ARROWS'
ob_barn.lineart.crease_threshold = 0.0
ob_barn.use_mesh_mirror_x = True
ob_barn.use_mesh_mirror_y = True

# ---- collection membership
col_collection.objects.link(ob_house)
col_collection.objects.link(ob_lighthouse)
col_collection.objects.link(ob_chimney)
col_collection.objects.link(ob_barn)

# ---- scene / render settings (as saved in the file)
scene.frame_start = 1; scene.frame_end = 250; scene.frame_set(1)
scene.render.engine = 'BLENDER_EEVEE_NEXT'
scene.cycles.sampling_pattern = 'TABULATED_SOBOL'
scene.eevee.ray_tracing_options.trace_max_roughness = 0.0
bpy.context.view_layer.update()

# ---- added for rendering (the .blend has no active camera and no usable light): camera, sun
cam_auto = bpy.data.cameras.new('AutoCamera')
cam_auto.lens = 50.0
cam_auto.sensor_width = 36.0
cam_auto.clip_end = 1739.38
ob_auto_camera = bpy.data.objects.new('AutoCamera', cam_auto)
scene.collection.objects.link(ob_auto_camera)
ob_auto_camera.location = (99.1104, -118.932, 83.7895)
ob_auto_camera.rotation_euler = (1.09748, -7.21219e-08, 0.694738)
scene.camera = ob_auto_camera
light_auto_sun = bpy.data.lights.new('AutoSun', 'SUN')
light_auto_sun.energy = 3.0
light_auto_sun.angle = 0.0523599
ob_auto_sun = bpy.data.objects.new('AutoSun', light_auto_sun)
scene.collection.objects.link(ob_auto_sun)
ob_auto_sun.rotation_euler = (0.872665, 0.174533, 0.523599)
bpy.context.view_layer.update()
